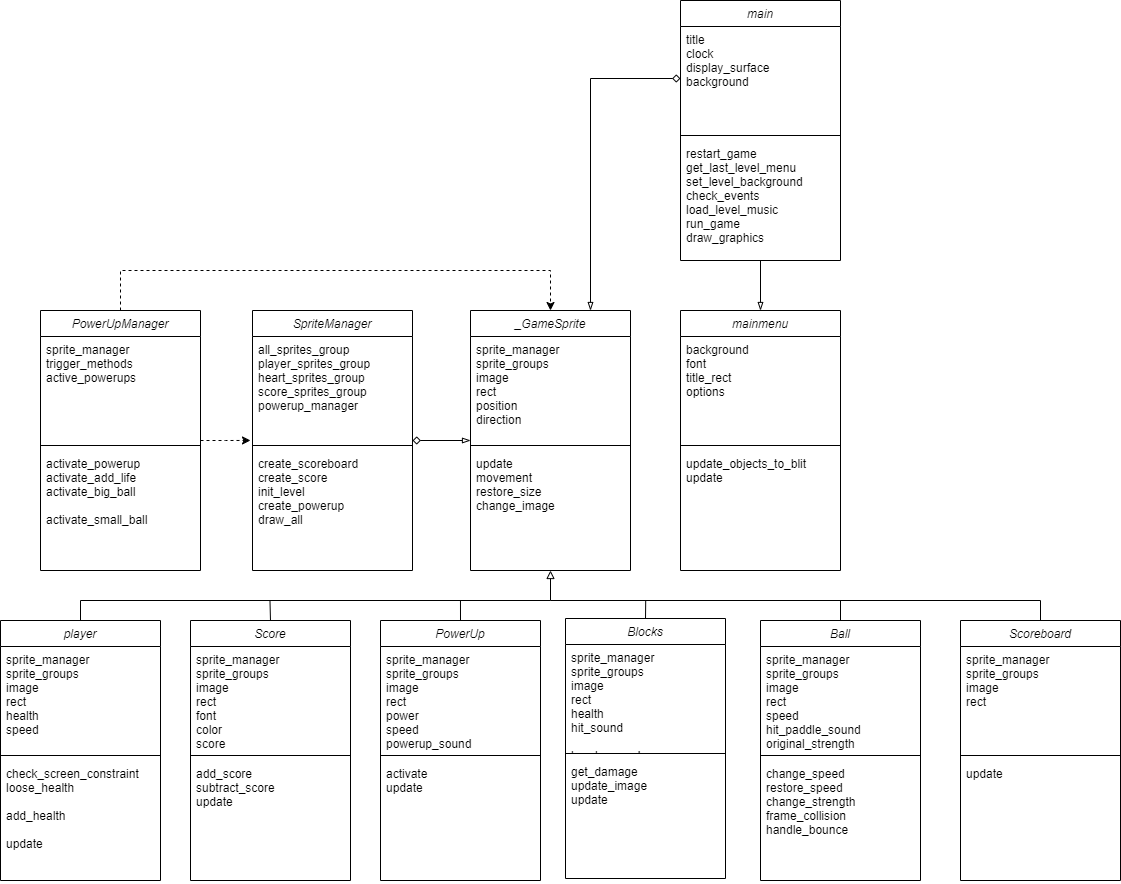

The diagram above was exported from draw.io. Its source (the exported page's mxGraphModel, read from the mxfile embedded in the PNG):
<mxGraphModel dx="1908" dy="2105" grid="1" gridSize="10" guides="1" tooltips="1" connect="1" arrows="1" fold="1" page="1" pageScale="1" pageWidth="827" pageHeight="1169" math="0" shadow="0">
  <root>
    <mxCell id="WIyWlLk6GJQsqaUBKTNV-0" />
    <mxCell id="WIyWlLk6GJQsqaUBKTNV-1" parent="WIyWlLk6GJQsqaUBKTNV-0" />
    <mxCell id="jg8q5m8PS93mVBnFZn5n-74" style="edgeStyle=orthogonalEdgeStyle;rounded=0;orthogonalLoop=1;jettySize=auto;html=1;entryX=0.5;entryY=1;entryDx=0;entryDy=0;endArrow=block;endFill=0;" edge="1" parent="WIyWlLk6GJQsqaUBKTNV-1" source="jg8q5m8PS93mVBnFZn5n-30" target="jg8q5m8PS93mVBnFZn5n-56">
      <mxGeometry relative="1" as="geometry">
        <Array as="points">
          <mxPoint x="100" y="510" />
          <mxPoint x="570" y="510" />
        </Array>
      </mxGeometry>
    </mxCell>
    <mxCell id="jg8q5m8PS93mVBnFZn5n-30" value="player" style="swimlane;fontStyle=2;align=center;verticalAlign=top;childLayout=stackLayout;horizontal=1;startSize=26;horizontalStack=0;resizeParent=1;resizeLast=0;collapsible=1;marginBottom=0;rounded=0;shadow=0;strokeWidth=1;" vertex="1" parent="WIyWlLk6GJQsqaUBKTNV-1">
      <mxGeometry x="20" y="530" width="160" height="260" as="geometry">
        <mxRectangle x="230" y="140" width="160" height="26" as="alternateBounds" />
      </mxGeometry>
    </mxCell>
    <mxCell id="jg8q5m8PS93mVBnFZn5n-31" value="sprite_manager&#10;sprite_groups&#10;image&#10;rect&#10;health&#10;speed" style="text;align=left;verticalAlign=top;spacingLeft=4;spacingRight=4;overflow=hidden;rotatable=0;points=[[0,0.5],[1,0.5]];portConstraint=eastwest;" vertex="1" parent="jg8q5m8PS93mVBnFZn5n-30">
      <mxGeometry y="26" width="160" height="104" as="geometry" />
    </mxCell>
    <mxCell id="jg8q5m8PS93mVBnFZn5n-34" value="" style="line;html=1;strokeWidth=1;align=left;verticalAlign=middle;spacingTop=-1;spacingLeft=3;spacingRight=3;rotatable=0;labelPosition=right;points=[];portConstraint=eastwest;" vertex="1" parent="jg8q5m8PS93mVBnFZn5n-30">
      <mxGeometry y="130" width="160" height="10" as="geometry" />
    </mxCell>
    <mxCell id="jg8q5m8PS93mVBnFZn5n-35" value="check_screen_constraint&#10;loose_health&#10;&#10;add_health&#10;&#10;update&#10;" style="text;align=left;verticalAlign=top;spacingLeft=4;spacingRight=4;overflow=hidden;rotatable=0;points=[[0,0.5],[1,0.5]];portConstraint=eastwest;" vertex="1" parent="jg8q5m8PS93mVBnFZn5n-30">
      <mxGeometry y="140" width="160" height="120" as="geometry" />
    </mxCell>
    <mxCell id="jg8q5m8PS93mVBnFZn5n-75" style="edgeStyle=orthogonalEdgeStyle;rounded=0;orthogonalLoop=1;jettySize=auto;html=1;exitX=0.5;exitY=0;exitDx=0;exitDy=0;endArrow=none;endFill=0;" edge="1" parent="WIyWlLk6GJQsqaUBKTNV-1" source="jg8q5m8PS93mVBnFZn5n-36">
      <mxGeometry relative="1" as="geometry">
        <mxPoint x="289.47058823529414" y="510" as="targetPoint" />
      </mxGeometry>
    </mxCell>
    <mxCell id="jg8q5m8PS93mVBnFZn5n-36" value="Score" style="swimlane;fontStyle=2;align=center;verticalAlign=top;childLayout=stackLayout;horizontal=1;startSize=26;horizontalStack=0;resizeParent=1;resizeLast=0;collapsible=1;marginBottom=0;rounded=0;shadow=0;strokeWidth=1;" vertex="1" parent="WIyWlLk6GJQsqaUBKTNV-1">
      <mxGeometry x="210" y="530" width="160" height="260" as="geometry">
        <mxRectangle x="230" y="140" width="160" height="26" as="alternateBounds" />
      </mxGeometry>
    </mxCell>
    <mxCell id="jg8q5m8PS93mVBnFZn5n-37" value="sprite_manager&#10;sprite_groups&#10;image&#10;rect&#10;font&#10;color&#10;score&#10;" style="text;align=left;verticalAlign=top;spacingLeft=4;spacingRight=4;overflow=hidden;rotatable=0;points=[[0,0.5],[1,0.5]];portConstraint=eastwest;" vertex="1" parent="jg8q5m8PS93mVBnFZn5n-36">
      <mxGeometry y="26" width="160" height="104" as="geometry" />
    </mxCell>
    <mxCell id="jg8q5m8PS93mVBnFZn5n-38" value="" style="line;html=1;strokeWidth=1;align=left;verticalAlign=middle;spacingTop=-1;spacingLeft=3;spacingRight=3;rotatable=0;labelPosition=right;points=[];portConstraint=eastwest;" vertex="1" parent="jg8q5m8PS93mVBnFZn5n-36">
      <mxGeometry y="130" width="160" height="10" as="geometry" />
    </mxCell>
    <mxCell id="jg8q5m8PS93mVBnFZn5n-39" value="add_score&#10;subtract_score&#10;update&#10;&#10;" style="text;align=left;verticalAlign=top;spacingLeft=4;spacingRight=4;overflow=hidden;rotatable=0;points=[[0,0.5],[1,0.5]];portConstraint=eastwest;" vertex="1" parent="jg8q5m8PS93mVBnFZn5n-36">
      <mxGeometry y="140" width="160" height="120" as="geometry" />
    </mxCell>
    <mxCell id="jg8q5m8PS93mVBnFZn5n-76" style="edgeStyle=orthogonalEdgeStyle;rounded=0;orthogonalLoop=1;jettySize=auto;html=1;exitX=0.5;exitY=0;exitDx=0;exitDy=0;endArrow=none;endFill=0;" edge="1" parent="WIyWlLk6GJQsqaUBKTNV-1" source="jg8q5m8PS93mVBnFZn5n-40">
      <mxGeometry relative="1" as="geometry">
        <mxPoint x="479.9655172413793" y="510" as="targetPoint" />
      </mxGeometry>
    </mxCell>
    <mxCell id="jg8q5m8PS93mVBnFZn5n-40" value="PowerUp" style="swimlane;fontStyle=2;align=center;verticalAlign=top;childLayout=stackLayout;horizontal=1;startSize=26;horizontalStack=0;resizeParent=1;resizeLast=0;collapsible=1;marginBottom=0;rounded=0;shadow=0;strokeWidth=1;" vertex="1" parent="WIyWlLk6GJQsqaUBKTNV-1">
      <mxGeometry x="400" y="530" width="160" height="260" as="geometry">
        <mxRectangle x="230" y="140" width="160" height="26" as="alternateBounds" />
      </mxGeometry>
    </mxCell>
    <mxCell id="jg8q5m8PS93mVBnFZn5n-41" value="sprite_manager&#10;sprite_groups&#10;image&#10;rect&#10;power&#10;speed&#10;powerup_sound" style="text;align=left;verticalAlign=top;spacingLeft=4;spacingRight=4;overflow=hidden;rotatable=0;points=[[0,0.5],[1,0.5]];portConstraint=eastwest;" vertex="1" parent="jg8q5m8PS93mVBnFZn5n-40">
      <mxGeometry y="26" width="160" height="104" as="geometry" />
    </mxCell>
    <mxCell id="jg8q5m8PS93mVBnFZn5n-42" value="" style="line;html=1;strokeWidth=1;align=left;verticalAlign=middle;spacingTop=-1;spacingLeft=3;spacingRight=3;rotatable=0;labelPosition=right;points=[];portConstraint=eastwest;" vertex="1" parent="jg8q5m8PS93mVBnFZn5n-40">
      <mxGeometry y="130" width="160" height="10" as="geometry" />
    </mxCell>
    <mxCell id="jg8q5m8PS93mVBnFZn5n-43" value="activate&#10;update&#10;" style="text;align=left;verticalAlign=top;spacingLeft=4;spacingRight=4;overflow=hidden;rotatable=0;points=[[0,0.5],[1,0.5]];portConstraint=eastwest;" vertex="1" parent="jg8q5m8PS93mVBnFZn5n-40">
      <mxGeometry y="140" width="160" height="120" as="geometry" />
    </mxCell>
    <mxCell id="jg8q5m8PS93mVBnFZn5n-81" style="edgeStyle=orthogonalEdgeStyle;rounded=0;orthogonalLoop=1;jettySize=auto;html=1;exitX=0.5;exitY=0;exitDx=0;exitDy=0;endArrow=none;endFill=0;" edge="1" parent="WIyWlLk6GJQsqaUBKTNV-1" source="jg8q5m8PS93mVBnFZn5n-44">
      <mxGeometry relative="1" as="geometry">
        <mxPoint x="665.2" y="510" as="targetPoint" />
      </mxGeometry>
    </mxCell>
    <mxCell id="jg8q5m8PS93mVBnFZn5n-44" value="Blocks" style="swimlane;fontStyle=2;align=center;verticalAlign=top;childLayout=stackLayout;horizontal=1;startSize=26;horizontalStack=0;resizeParent=1;resizeLast=0;collapsible=1;marginBottom=0;rounded=0;shadow=0;strokeWidth=1;" vertex="1" parent="WIyWlLk6GJQsqaUBKTNV-1">
      <mxGeometry x="585" y="528" width="160" height="260" as="geometry">
        <mxRectangle x="230" y="140" width="160" height="26" as="alternateBounds" />
      </mxGeometry>
    </mxCell>
    <mxCell id="jg8q5m8PS93mVBnFZn5n-45" value="sprite_manager&#10;sprite_groups&#10;image&#10;rect&#10;health&#10;hit_sound&#10;&#10;break_sound&#10;" style="text;align=left;verticalAlign=top;spacingLeft=4;spacingRight=4;overflow=hidden;rotatable=0;points=[[0,0.5],[1,0.5]];portConstraint=eastwest;" vertex="1" parent="jg8q5m8PS93mVBnFZn5n-44">
      <mxGeometry y="26" width="160" height="104" as="geometry" />
    </mxCell>
    <mxCell id="jg8q5m8PS93mVBnFZn5n-46" value="" style="line;html=1;strokeWidth=1;align=left;verticalAlign=middle;spacingTop=-1;spacingLeft=3;spacingRight=3;rotatable=0;labelPosition=right;points=[];portConstraint=eastwest;" vertex="1" parent="jg8q5m8PS93mVBnFZn5n-44">
      <mxGeometry y="130" width="160" height="10" as="geometry" />
    </mxCell>
    <mxCell id="jg8q5m8PS93mVBnFZn5n-47" value="get_damage&#10;update_image&#10;update" style="text;align=left;verticalAlign=top;spacingLeft=4;spacingRight=4;overflow=hidden;rotatable=0;points=[[0,0.5],[1,0.5]];portConstraint=eastwest;" vertex="1" parent="jg8q5m8PS93mVBnFZn5n-44">
      <mxGeometry y="140" width="160" height="120" as="geometry" />
    </mxCell>
    <mxCell id="jg8q5m8PS93mVBnFZn5n-78" style="edgeStyle=orthogonalEdgeStyle;rounded=0;orthogonalLoop=1;jettySize=auto;html=1;endArrow=none;endFill=0;" edge="1" parent="WIyWlLk6GJQsqaUBKTNV-1" source="jg8q5m8PS93mVBnFZn5n-48">
      <mxGeometry relative="1" as="geometry">
        <mxPoint x="860" y="510" as="targetPoint" />
      </mxGeometry>
    </mxCell>
    <mxCell id="jg8q5m8PS93mVBnFZn5n-48" value="Ball" style="swimlane;fontStyle=2;align=center;verticalAlign=top;childLayout=stackLayout;horizontal=1;startSize=26;horizontalStack=0;resizeParent=1;resizeLast=0;collapsible=1;marginBottom=0;rounded=0;shadow=0;strokeWidth=1;" vertex="1" parent="WIyWlLk6GJQsqaUBKTNV-1">
      <mxGeometry x="780" y="530" width="160" height="260" as="geometry">
        <mxRectangle x="230" y="140" width="160" height="26" as="alternateBounds" />
      </mxGeometry>
    </mxCell>
    <mxCell id="jg8q5m8PS93mVBnFZn5n-49" value="sprite_manager&#10;sprite_groups&#10;image&#10;rect&#10;speed&#10;hit_paddle_sound&#10;original_strength&#10;" style="text;align=left;verticalAlign=top;spacingLeft=4;spacingRight=4;overflow=hidden;rotatable=0;points=[[0,0.5],[1,0.5]];portConstraint=eastwest;" vertex="1" parent="jg8q5m8PS93mVBnFZn5n-48">
      <mxGeometry y="26" width="160" height="104" as="geometry" />
    </mxCell>
    <mxCell id="jg8q5m8PS93mVBnFZn5n-50" value="" style="line;html=1;strokeWidth=1;align=left;verticalAlign=middle;spacingTop=-1;spacingLeft=3;spacingRight=3;rotatable=0;labelPosition=right;points=[];portConstraint=eastwest;" vertex="1" parent="jg8q5m8PS93mVBnFZn5n-48">
      <mxGeometry y="130" width="160" height="10" as="geometry" />
    </mxCell>
    <mxCell id="jg8q5m8PS93mVBnFZn5n-51" value="change_speed&#10;restore_speed&#10;change_strength&#10;frame_collision&#10;handle_bounce&#10;" style="text;align=left;verticalAlign=top;spacingLeft=4;spacingRight=4;overflow=hidden;rotatable=0;points=[[0,0.5],[1,0.5]];portConstraint=eastwest;" vertex="1" parent="jg8q5m8PS93mVBnFZn5n-48">
      <mxGeometry y="140" width="160" height="120" as="geometry" />
    </mxCell>
    <mxCell id="jg8q5m8PS93mVBnFZn5n-77" style="edgeStyle=orthogonalEdgeStyle;rounded=0;orthogonalLoop=1;jettySize=auto;html=1;endArrow=none;endFill=0;" edge="1" parent="WIyWlLk6GJQsqaUBKTNV-1" source="jg8q5m8PS93mVBnFZn5n-52">
      <mxGeometry relative="1" as="geometry">
        <mxPoint x="569.9999999999998" y="510" as="targetPoint" />
        <Array as="points">
          <mxPoint x="1060" y="510" />
        </Array>
      </mxGeometry>
    </mxCell>
    <mxCell id="jg8q5m8PS93mVBnFZn5n-52" value="Scoreboard" style="swimlane;fontStyle=2;align=center;verticalAlign=top;childLayout=stackLayout;horizontal=1;startSize=26;horizontalStack=0;resizeParent=1;resizeLast=0;collapsible=1;marginBottom=0;rounded=0;shadow=0;strokeWidth=1;" vertex="1" parent="WIyWlLk6GJQsqaUBKTNV-1">
      <mxGeometry x="980" y="530" width="160" height="260" as="geometry">
        <mxRectangle x="230" y="140" width="160" height="26" as="alternateBounds" />
      </mxGeometry>
    </mxCell>
    <mxCell id="jg8q5m8PS93mVBnFZn5n-53" value="sprite_manager&#10;sprite_groups&#10;image&#10;rect" style="text;align=left;verticalAlign=top;spacingLeft=4;spacingRight=4;overflow=hidden;rotatable=0;points=[[0,0.5],[1,0.5]];portConstraint=eastwest;" vertex="1" parent="jg8q5m8PS93mVBnFZn5n-52">
      <mxGeometry y="26" width="160" height="104" as="geometry" />
    </mxCell>
    <mxCell id="jg8q5m8PS93mVBnFZn5n-54" value="" style="line;html=1;strokeWidth=1;align=left;verticalAlign=middle;spacingTop=-1;spacingLeft=3;spacingRight=3;rotatable=0;labelPosition=right;points=[];portConstraint=eastwest;" vertex="1" parent="jg8q5m8PS93mVBnFZn5n-52">
      <mxGeometry y="130" width="160" height="10" as="geometry" />
    </mxCell>
    <mxCell id="jg8q5m8PS93mVBnFZn5n-55" value="update&#10;" style="text;align=left;verticalAlign=top;spacingLeft=4;spacingRight=4;overflow=hidden;rotatable=0;points=[[0,0.5],[1,0.5]];portConstraint=eastwest;" vertex="1" parent="jg8q5m8PS93mVBnFZn5n-52">
      <mxGeometry y="140" width="160" height="120" as="geometry" />
    </mxCell>
    <mxCell id="jg8q5m8PS93mVBnFZn5n-56" value="_GameSprite" style="swimlane;fontStyle=2;align=center;verticalAlign=top;childLayout=stackLayout;horizontal=1;startSize=26;horizontalStack=0;resizeParent=1;resizeLast=0;collapsible=1;marginBottom=0;rounded=0;shadow=0;strokeWidth=1;" vertex="1" parent="WIyWlLk6GJQsqaUBKTNV-1">
      <mxGeometry x="490" y="220" width="160" height="260" as="geometry">
        <mxRectangle x="230" y="140" width="160" height="26" as="alternateBounds" />
      </mxGeometry>
    </mxCell>
    <mxCell id="jg8q5m8PS93mVBnFZn5n-57" value="sprite_manager&#10;sprite_groups&#10;image&#10;rect&#10;position&#10;direction" style="text;align=left;verticalAlign=top;spacingLeft=4;spacingRight=4;overflow=hidden;rotatable=0;points=[[0,0.5],[1,0.5]];portConstraint=eastwest;" vertex="1" parent="jg8q5m8PS93mVBnFZn5n-56">
      <mxGeometry y="26" width="160" height="104" as="geometry" />
    </mxCell>
    <mxCell id="jg8q5m8PS93mVBnFZn5n-58" value="" style="line;html=1;strokeWidth=1;align=left;verticalAlign=middle;spacingTop=-1;spacingLeft=3;spacingRight=3;rotatable=0;labelPosition=right;points=[];portConstraint=eastwest;" vertex="1" parent="jg8q5m8PS93mVBnFZn5n-56">
      <mxGeometry y="130" width="160" height="10" as="geometry" />
    </mxCell>
    <mxCell id="jg8q5m8PS93mVBnFZn5n-59" value="update&#10;movement&#10;restore_size&#10;change_image&#10;" style="text;align=left;verticalAlign=top;spacingLeft=4;spacingRight=4;overflow=hidden;rotatable=0;points=[[0,0.5],[1,0.5]];portConstraint=eastwest;" vertex="1" parent="jg8q5m8PS93mVBnFZn5n-56">
      <mxGeometry y="140" width="160" height="80" as="geometry" />
    </mxCell>
    <mxCell id="jg8q5m8PS93mVBnFZn5n-88" style="edgeStyle=orthogonalEdgeStyle;rounded=0;orthogonalLoop=1;jettySize=auto;html=1;entryX=0;entryY=0.5;entryDx=0;entryDy=0;endArrow=blockThin;endFill=0;startArrow=diamond;startFill=0;" edge="1" parent="WIyWlLk6GJQsqaUBKTNV-1" source="jg8q5m8PS93mVBnFZn5n-82" target="jg8q5m8PS93mVBnFZn5n-56">
      <mxGeometry relative="1" as="geometry" />
    </mxCell>
    <mxCell id="jg8q5m8PS93mVBnFZn5n-82" value="SpriteManager" style="swimlane;fontStyle=2;align=center;verticalAlign=top;childLayout=stackLayout;horizontal=1;startSize=26;horizontalStack=0;resizeParent=1;resizeLast=0;collapsible=1;marginBottom=0;rounded=0;shadow=0;strokeWidth=1;" vertex="1" parent="WIyWlLk6GJQsqaUBKTNV-1">
      <mxGeometry x="272" y="220" width="160" height="260" as="geometry">
        <mxRectangle x="230" y="140" width="160" height="26" as="alternateBounds" />
      </mxGeometry>
    </mxCell>
    <mxCell id="jg8q5m8PS93mVBnFZn5n-83" value="all_sprites_group&#10;player_sprites_group&#10;heart_sprites_group&#10;score_sprites_group&#10;powerup_manager&#10;" style="text;align=left;verticalAlign=top;spacingLeft=4;spacingRight=4;overflow=hidden;rotatable=0;points=[[0,0.5],[1,0.5]];portConstraint=eastwest;" vertex="1" parent="jg8q5m8PS93mVBnFZn5n-82">
      <mxGeometry y="26" width="160" height="104" as="geometry" />
    </mxCell>
    <mxCell id="jg8q5m8PS93mVBnFZn5n-84" value="" style="line;html=1;strokeWidth=1;align=left;verticalAlign=middle;spacingTop=-1;spacingLeft=3;spacingRight=3;rotatable=0;labelPosition=right;points=[];portConstraint=eastwest;" vertex="1" parent="jg8q5m8PS93mVBnFZn5n-82">
      <mxGeometry y="130" width="160" height="10" as="geometry" />
    </mxCell>
    <mxCell id="jg8q5m8PS93mVBnFZn5n-85" value="create_scoreboard&#10;create_score&#10;init_level&#10;create_powerup&#10;draw_all&#10;" style="text;align=left;verticalAlign=top;spacingLeft=4;spacingRight=4;overflow=hidden;rotatable=0;points=[[0,0.5],[1,0.5]];portConstraint=eastwest;" vertex="1" parent="jg8q5m8PS93mVBnFZn5n-82">
      <mxGeometry y="140" width="160" height="80" as="geometry" />
    </mxCell>
    <mxCell id="jg8q5m8PS93mVBnFZn5n-95" style="edgeStyle=orthogonalEdgeStyle;rounded=0;orthogonalLoop=1;jettySize=auto;html=1;exitX=1;exitY=0.5;exitDx=0;exitDy=0;dashed=1;" edge="1" parent="WIyWlLk6GJQsqaUBKTNV-1" source="jg8q5m8PS93mVBnFZn5n-89">
      <mxGeometry relative="1" as="geometry">
        <mxPoint x="270" y="349.95238095238096" as="targetPoint" />
      </mxGeometry>
    </mxCell>
    <mxCell id="jg8q5m8PS93mVBnFZn5n-96" style="edgeStyle=orthogonalEdgeStyle;rounded=0;orthogonalLoop=1;jettySize=auto;html=1;entryX=0.5;entryY=0;entryDx=0;entryDy=0;dashed=1;" edge="1" parent="WIyWlLk6GJQsqaUBKTNV-1" source="jg8q5m8PS93mVBnFZn5n-89" target="jg8q5m8PS93mVBnFZn5n-56">
      <mxGeometry relative="1" as="geometry">
        <mxPoint x="580" y="180" as="targetPoint" />
        <Array as="points">
          <mxPoint x="140" y="180" />
          <mxPoint x="570" y="180" />
        </Array>
      </mxGeometry>
    </mxCell>
    <mxCell id="jg8q5m8PS93mVBnFZn5n-89" value="PowerUpManager" style="swimlane;fontStyle=2;align=center;verticalAlign=top;childLayout=stackLayout;horizontal=1;startSize=26;horizontalStack=0;resizeParent=1;resizeLast=0;collapsible=1;marginBottom=0;rounded=0;shadow=0;strokeWidth=1;" vertex="1" parent="WIyWlLk6GJQsqaUBKTNV-1">
      <mxGeometry x="60" y="220" width="160" height="260" as="geometry">
        <mxRectangle x="230" y="140" width="160" height="26" as="alternateBounds" />
      </mxGeometry>
    </mxCell>
    <mxCell id="jg8q5m8PS93mVBnFZn5n-90" value="sprite_manager&#10;trigger_methods&#10;active_powerups&#10;&#10;" style="text;align=left;verticalAlign=top;spacingLeft=4;spacingRight=4;overflow=hidden;rotatable=0;points=[[0,0.5],[1,0.5]];portConstraint=eastwest;" vertex="1" parent="jg8q5m8PS93mVBnFZn5n-89">
      <mxGeometry y="26" width="160" height="104" as="geometry" />
    </mxCell>
    <mxCell id="jg8q5m8PS93mVBnFZn5n-91" value="" style="line;html=1;strokeWidth=1;align=left;verticalAlign=middle;spacingTop=-1;spacingLeft=3;spacingRight=3;rotatable=0;labelPosition=right;points=[];portConstraint=eastwest;" vertex="1" parent="jg8q5m8PS93mVBnFZn5n-89">
      <mxGeometry y="130" width="160" height="10" as="geometry" />
    </mxCell>
    <mxCell id="jg8q5m8PS93mVBnFZn5n-92" value="activate_powerup&#10;activate_add_life&#10;activate_big_ball&#10;&#10;activate_small_ball&#10;" style="text;align=left;verticalAlign=top;spacingLeft=4;spacingRight=4;overflow=hidden;rotatable=0;points=[[0,0.5],[1,0.5]];portConstraint=eastwest;" vertex="1" parent="jg8q5m8PS93mVBnFZn5n-89">
      <mxGeometry y="140" width="160" height="80" as="geometry" />
    </mxCell>
    <mxCell id="jg8q5m8PS93mVBnFZn5n-97" value="mainmenu" style="swimlane;fontStyle=2;align=center;verticalAlign=top;childLayout=stackLayout;horizontal=1;startSize=26;horizontalStack=0;resizeParent=1;resizeLast=0;collapsible=1;marginBottom=0;rounded=0;shadow=0;strokeWidth=1;" vertex="1" parent="WIyWlLk6GJQsqaUBKTNV-1">
      <mxGeometry x="700" y="220" width="160" height="260" as="geometry">
        <mxRectangle x="230" y="140" width="160" height="26" as="alternateBounds" />
      </mxGeometry>
    </mxCell>
    <mxCell id="jg8q5m8PS93mVBnFZn5n-98" value="background&#10;font&#10;title_rect&#10;options&#10;" style="text;align=left;verticalAlign=top;spacingLeft=4;spacingRight=4;overflow=hidden;rotatable=0;points=[[0,0.5],[1,0.5]];portConstraint=eastwest;" vertex="1" parent="jg8q5m8PS93mVBnFZn5n-97">
      <mxGeometry y="26" width="160" height="104" as="geometry" />
    </mxCell>
    <mxCell id="jg8q5m8PS93mVBnFZn5n-99" value="" style="line;html=1;strokeWidth=1;align=left;verticalAlign=middle;spacingTop=-1;spacingLeft=3;spacingRight=3;rotatable=0;labelPosition=right;points=[];portConstraint=eastwest;" vertex="1" parent="jg8q5m8PS93mVBnFZn5n-97">
      <mxGeometry y="130" width="160" height="10" as="geometry" />
    </mxCell>
    <mxCell id="jg8q5m8PS93mVBnFZn5n-100" value="update_objects_to_blit&#10;update&#10;" style="text;align=left;verticalAlign=top;spacingLeft=4;spacingRight=4;overflow=hidden;rotatable=0;points=[[0,0.5],[1,0.5]];portConstraint=eastwest;" vertex="1" parent="jg8q5m8PS93mVBnFZn5n-97">
      <mxGeometry y="140" width="160" height="80" as="geometry" />
    </mxCell>
    <mxCell id="jg8q5m8PS93mVBnFZn5n-113" style="edgeStyle=orthogonalEdgeStyle;rounded=0;orthogonalLoop=1;jettySize=auto;html=1;entryX=0.5;entryY=0;entryDx=0;entryDy=0;endArrow=blockThin;endFill=0;" edge="1" parent="WIyWlLk6GJQsqaUBKTNV-1" source="jg8q5m8PS93mVBnFZn5n-109" target="jg8q5m8PS93mVBnFZn5n-97">
      <mxGeometry relative="1" as="geometry" />
    </mxCell>
    <mxCell id="jg8q5m8PS93mVBnFZn5n-109" value="main" style="swimlane;fontStyle=2;align=center;verticalAlign=top;childLayout=stackLayout;horizontal=1;startSize=26;horizontalStack=0;resizeParent=1;resizeLast=0;collapsible=1;marginBottom=0;rounded=0;shadow=0;strokeWidth=1;" vertex="1" parent="WIyWlLk6GJQsqaUBKTNV-1">
      <mxGeometry x="700" y="-90" width="160" height="260" as="geometry">
        <mxRectangle x="230" y="140" width="160" height="26" as="alternateBounds" />
      </mxGeometry>
    </mxCell>
    <mxCell id="jg8q5m8PS93mVBnFZn5n-110" value="title&#10;clock&#10;display_surface&#10;background&#10;" style="text;align=left;verticalAlign=top;spacingLeft=4;spacingRight=4;overflow=hidden;rotatable=0;points=[[0,0.5],[1,0.5]];portConstraint=eastwest;" vertex="1" parent="jg8q5m8PS93mVBnFZn5n-109">
      <mxGeometry y="26" width="160" height="104" as="geometry" />
    </mxCell>
    <mxCell id="jg8q5m8PS93mVBnFZn5n-111" value="" style="line;html=1;strokeWidth=1;align=left;verticalAlign=middle;spacingTop=-1;spacingLeft=3;spacingRight=3;rotatable=0;labelPosition=right;points=[];portConstraint=eastwest;" vertex="1" parent="jg8q5m8PS93mVBnFZn5n-109">
      <mxGeometry y="130" width="160" height="10" as="geometry" />
    </mxCell>
    <mxCell id="jg8q5m8PS93mVBnFZn5n-112" value="restart_game&#10;get_last_level_menu&#10;set_level_background&#10;check_events&#10;load_level_music&#10;run_game&#10;draw_graphics&#10;" style="text;align=left;verticalAlign=top;spacingLeft=4;spacingRight=4;overflow=hidden;rotatable=0;points=[[0,0.5],[1,0.5]];portConstraint=eastwest;" vertex="1" parent="jg8q5m8PS93mVBnFZn5n-109">
      <mxGeometry y="140" width="160" height="120" as="geometry" />
    </mxCell>
    <mxCell id="jg8q5m8PS93mVBnFZn5n-114" style="edgeStyle=orthogonalEdgeStyle;rounded=0;orthogonalLoop=1;jettySize=auto;html=1;entryX=0.75;entryY=0;entryDx=0;entryDy=0;startArrow=diamond;startFill=0;endArrow=blockThin;endFill=0;" edge="1" parent="WIyWlLk6GJQsqaUBKTNV-1" source="jg8q5m8PS93mVBnFZn5n-110" target="jg8q5m8PS93mVBnFZn5n-56">
      <mxGeometry relative="1" as="geometry" />
    </mxCell>
  </root>
</mxGraphModel>